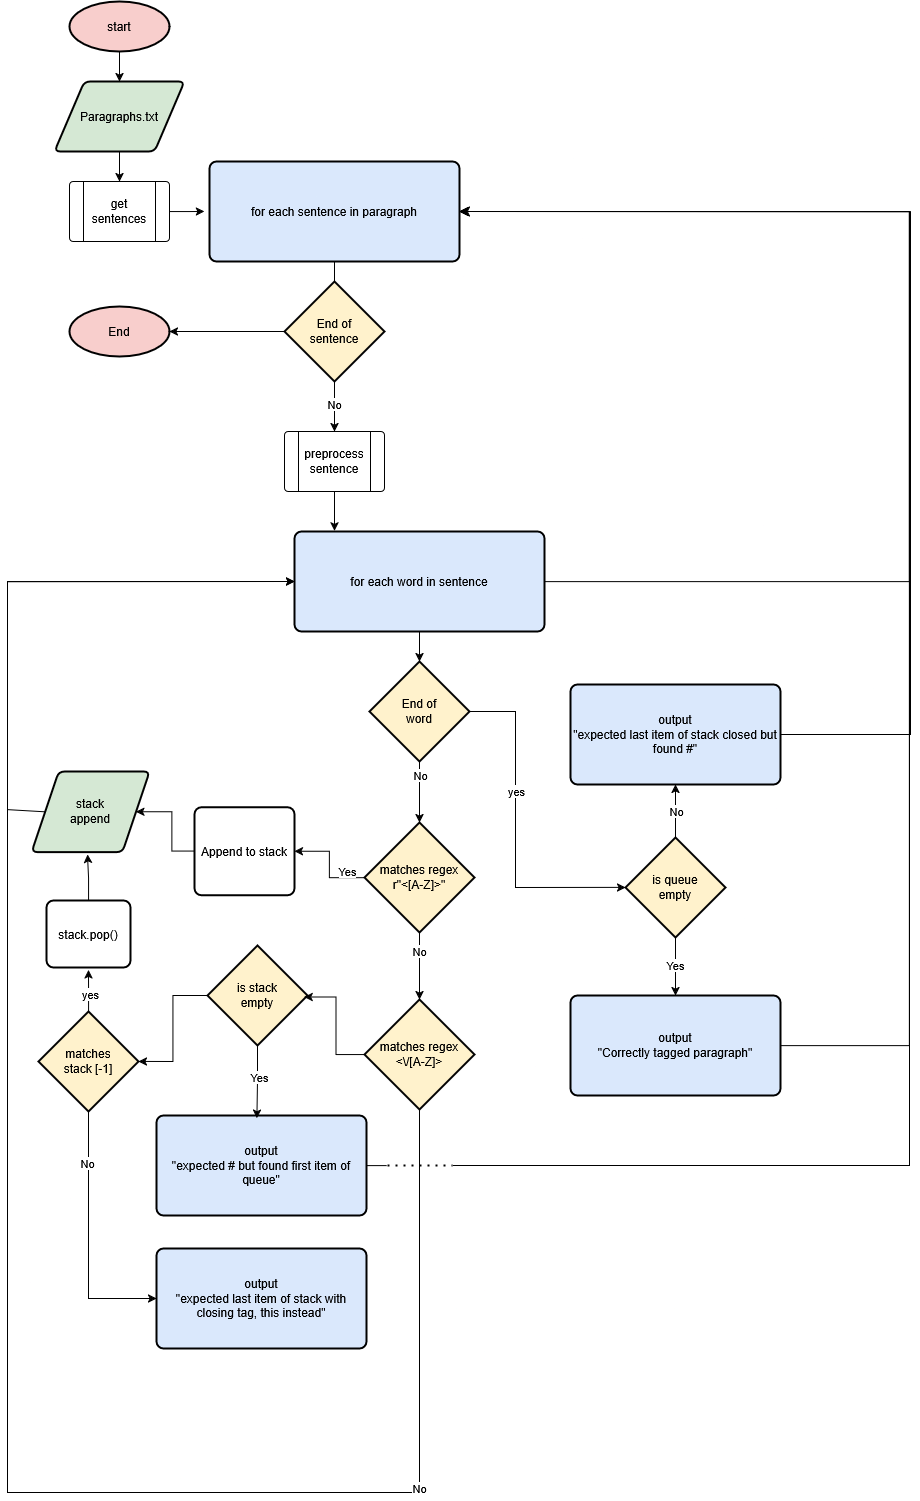

The diagram above was exported from draw.io. Its source (the exported page's mxGraphModel, read from the mxfile embedded in the PNG):
<mxGraphModel dx="3169" dy="2769" grid="0" gridSize="10" guides="1" tooltips="1" connect="1" arrows="1" fold="1" page="1" pageScale="1" pageWidth="850" pageHeight="1100" math="0" shadow="0">
  <root>
    <mxCell id="0" />
    <mxCell id="1" parent="0" />
    <mxCell id="srPdO0u0GRGwwxOZhtqT-45" style="edgeStyle=orthogonalEdgeStyle;rounded=0;orthogonalLoop=1;jettySize=auto;html=1;entryX=0.5;entryY=0;entryDx=0;entryDy=0;" parent="1" source="srPdO0u0GRGwwxOZhtqT-1" target="srPdO0u0GRGwwxOZhtqT-26" edge="1">
      <mxGeometry relative="1" as="geometry" />
    </mxCell>
    <mxCell id="srPdO0u0GRGwwxOZhtqT-1" value="Paragraphs.txt" style="shape=parallelogram;html=1;strokeWidth=2;perimeter=parallelogramPerimeter;whiteSpace=wrap;rounded=1;arcSize=12;size=0.23;fillColor=#d5e8d4;strokeColor=default;" parent="1" vertex="1">
      <mxGeometry x="110" y="-780" width="130" height="70" as="geometry" />
    </mxCell>
    <mxCell id="srPdO0u0GRGwwxOZhtqT-46" style="edgeStyle=orthogonalEdgeStyle;rounded=0;orthogonalLoop=1;jettySize=auto;html=1;entryX=0.5;entryY=0;entryDx=0;entryDy=0;" parent="1" source="srPdO0u0GRGwwxOZhtqT-2" target="srPdO0u0GRGwwxOZhtqT-1" edge="1">
      <mxGeometry relative="1" as="geometry" />
    </mxCell>
    <mxCell id="srPdO0u0GRGwwxOZhtqT-2" value="start" style="strokeWidth=2;html=1;shape=mxgraph.flowchart.start_2;whiteSpace=wrap;fillColor=#f8cecc;strokeColor=default;" parent="1" vertex="1">
      <mxGeometry x="125" y="-860" width="100" height="50" as="geometry" />
    </mxCell>
    <mxCell id="srPdO0u0GRGwwxOZhtqT-23" style="edgeStyle=orthogonalEdgeStyle;rounded=0;orthogonalLoop=1;jettySize=auto;html=1;" parent="1" source="srPdO0u0GRGwwxOZhtqT-3" target="srPdO0u0GRGwwxOZhtqT-19" edge="1">
      <mxGeometry relative="1" as="geometry">
        <Array as="points">
          <mxPoint x="390" y="-620" />
          <mxPoint x="390" y="-620" />
        </Array>
      </mxGeometry>
    </mxCell>
    <mxCell id="srPdO0u0GRGwwxOZhtqT-42" value="No" style="edgeLabel;html=1;align=center;verticalAlign=middle;resizable=0;points=[];" parent="srPdO0u0GRGwwxOZhtqT-23" vertex="1" connectable="0">
      <mxGeometry x="0.6785" y="-1" relative="1" as="geometry">
        <mxPoint as="offset" />
      </mxGeometry>
    </mxCell>
    <mxCell id="srPdO0u0GRGwwxOZhtqT-3" value="for each sentence in paragraph" style="rounded=1;whiteSpace=wrap;html=1;absoluteArcSize=1;arcSize=14;strokeWidth=2;fillColor=#dae8fc;strokeColor=#000000;" parent="1" vertex="1">
      <mxGeometry x="265" y="-700" width="250" height="100" as="geometry" />
    </mxCell>
    <mxCell id="DJ99cKaPdmq1Su4U6m6_-1" style="edgeStyle=orthogonalEdgeStyle;rounded=0;orthogonalLoop=1;jettySize=auto;html=1;entryX=1;entryY=0.5;entryDx=0;entryDy=0;" edge="1" parent="1" source="srPdO0u0GRGwwxOZhtqT-4" target="srPdO0u0GRGwwxOZhtqT-3">
      <mxGeometry relative="1" as="geometry">
        <Array as="points">
          <mxPoint x="965" y="-280" />
          <mxPoint x="965" y="-650" />
        </Array>
      </mxGeometry>
    </mxCell>
    <mxCell id="srPdO0u0GRGwwxOZhtqT-4" value="for each word in sentence" style="rounded=1;whiteSpace=wrap;html=1;absoluteArcSize=1;arcSize=14;strokeWidth=2;fillColor=#dae8fc;strokeColor=#000000;" parent="1" vertex="1">
      <mxGeometry x="350" y="-330" width="250" height="100" as="geometry" />
    </mxCell>
    <mxCell id="srPdO0u0GRGwwxOZhtqT-12" style="edgeStyle=orthogonalEdgeStyle;rounded=0;orthogonalLoop=1;jettySize=auto;html=1;" parent="1" source="srPdO0u0GRGwwxOZhtqT-5" edge="1" target="DJ99cKaPdmq1Su4U6m6_-2">
      <mxGeometry relative="1" as="geometry">
        <mxPoint x="315" y="-10.370000000000001" as="targetPoint" />
      </mxGeometry>
    </mxCell>
    <mxCell id="srPdO0u0GRGwwxOZhtqT-34" value="Yes" style="edgeLabel;html=1;align=center;verticalAlign=middle;resizable=0;points=[];" parent="srPdO0u0GRGwwxOZhtqT-12" vertex="1" connectable="0">
      <mxGeometry x="-0.1062" relative="1" as="geometry">
        <mxPoint x="17" as="offset" />
      </mxGeometry>
    </mxCell>
    <mxCell id="srPdO0u0GRGwwxOZhtqT-5" value="matches regex r&quot;&amp;lt;[A-Z]&amp;gt;&quot;" style="strokeWidth=2;html=1;shape=mxgraph.flowchart.decision;whiteSpace=wrap;fillColor=#fff2cc;strokeColor=default;" parent="1" vertex="1">
      <mxGeometry x="420" y="-39" width="110" height="110" as="geometry" />
    </mxCell>
    <mxCell id="srPdO0u0GRGwwxOZhtqT-30" style="edgeStyle=orthogonalEdgeStyle;rounded=0;orthogonalLoop=1;jettySize=auto;html=1;" parent="1" source="srPdO0u0GRGwwxOZhtqT-6" edge="1">
      <mxGeometry relative="1" as="geometry">
        <mxPoint x="350" y="-280" as="targetPoint" />
        <Array as="points">
          <mxPoint x="475" y="631" />
          <mxPoint x="63" y="631" />
          <mxPoint x="63" y="-280" />
        </Array>
      </mxGeometry>
    </mxCell>
    <mxCell id="srPdO0u0GRGwwxOZhtqT-32" value="No" style="edgeLabel;html=1;align=center;verticalAlign=middle;resizable=0;points=[];" parent="srPdO0u0GRGwwxOZhtqT-30" vertex="1" connectable="0">
      <mxGeometry x="-0.62" y="-1" relative="1" as="geometry">
        <mxPoint as="offset" />
      </mxGeometry>
    </mxCell>
    <mxCell id="srPdO0u0GRGwwxOZhtqT-6" value="&lt;div&gt;matches regex&lt;/div&gt;&lt;div&gt;&amp;lt;\/[A-Z]&amp;gt;&lt;/div&gt;" style="strokeWidth=2;html=1;shape=mxgraph.flowchart.decision;whiteSpace=wrap;fillColor=#fff2cc;strokeColor=default;" parent="1" vertex="1">
      <mxGeometry x="420" y="138" width="110" height="110" as="geometry" />
    </mxCell>
    <mxCell id="srPdO0u0GRGwwxOZhtqT-7" style="edgeStyle=orthogonalEdgeStyle;rounded=0;orthogonalLoop=1;jettySize=auto;html=1;entryX=0.5;entryY=0;entryDx=0;entryDy=0;entryPerimeter=0;" parent="1" source="srPdO0u0GRGwwxOZhtqT-5" target="srPdO0u0GRGwwxOZhtqT-6" edge="1">
      <mxGeometry relative="1" as="geometry" />
    </mxCell>
    <mxCell id="srPdO0u0GRGwwxOZhtqT-8" value="No" style="edgeLabel;html=1;align=center;verticalAlign=middle;resizable=0;points=[];" parent="srPdO0u0GRGwwxOZhtqT-7" vertex="1" connectable="0">
      <mxGeometry x="-0.5" y="-1" relative="1" as="geometry">
        <mxPoint as="offset" />
      </mxGeometry>
    </mxCell>
    <mxCell id="DJ99cKaPdmq1Su4U6m6_-4" style="edgeStyle=orthogonalEdgeStyle;rounded=0;orthogonalLoop=1;jettySize=auto;html=1;entryX=0;entryY=0.5;entryDx=0;entryDy=0;exitX=0;exitY=0.5;exitDx=0;exitDy=0;" edge="1" parent="1" source="srPdO0u0GRGwwxOZhtqT-11" target="srPdO0u0GRGwwxOZhtqT-4">
      <mxGeometry relative="1" as="geometry">
        <Array as="points">
          <mxPoint x="101" y="-52" />
          <mxPoint x="63" y="-52" />
          <mxPoint x="63" y="-280" />
        </Array>
      </mxGeometry>
    </mxCell>
    <mxCell id="srPdO0u0GRGwwxOZhtqT-11" value="&lt;div&gt;stack&lt;/div&gt;&lt;div&gt;append&lt;/div&gt;" style="shape=parallelogram;html=1;strokeWidth=2;perimeter=parallelogramPerimeter;whiteSpace=wrap;rounded=1;arcSize=12;size=0.23;fillColor=#d5e8d4;strokeColor=default;" parent="1" vertex="1">
      <mxGeometry x="87" y="-90" width="118" height="80.63" as="geometry" />
    </mxCell>
    <mxCell id="srPdO0u0GRGwwxOZhtqT-19" value="" style="verticalLabelPosition=bottom;verticalAlign=top;html=1;shape=process;whiteSpace=wrap;rounded=1;size=0.14;arcSize=6;" parent="1" vertex="1">
      <mxGeometry x="340" y="-430" width="100" height="60" as="geometry" />
    </mxCell>
    <mxCell id="srPdO0u0GRGwwxOZhtqT-22" value="&lt;div&gt;preprocess&lt;/div&gt;&lt;div&gt;sentence&lt;/div&gt;" style="text;html=1;align=center;verticalAlign=middle;whiteSpace=wrap;rounded=0;" parent="1" vertex="1">
      <mxGeometry x="360" y="-415" width="60" height="30" as="geometry" />
    </mxCell>
    <mxCell id="srPdO0u0GRGwwxOZhtqT-24" style="edgeStyle=orthogonalEdgeStyle;rounded=0;orthogonalLoop=1;jettySize=auto;html=1;entryX=0.16;entryY=-0.006;entryDx=0;entryDy=0;entryPerimeter=0;" parent="1" source="srPdO0u0GRGwwxOZhtqT-19" target="srPdO0u0GRGwwxOZhtqT-4" edge="1">
      <mxGeometry relative="1" as="geometry" />
    </mxCell>
    <mxCell id="srPdO0u0GRGwwxOZhtqT-44" style="edgeStyle=orthogonalEdgeStyle;rounded=0;orthogonalLoop=1;jettySize=auto;html=1;" parent="1" source="srPdO0u0GRGwwxOZhtqT-26" edge="1">
      <mxGeometry relative="1" as="geometry">
        <mxPoint x="260" y="-650" as="targetPoint" />
      </mxGeometry>
    </mxCell>
    <mxCell id="srPdO0u0GRGwwxOZhtqT-26" value="" style="verticalLabelPosition=bottom;verticalAlign=top;html=1;shape=process;whiteSpace=wrap;rounded=1;size=0.14;arcSize=6;" parent="1" vertex="1">
      <mxGeometry x="125" y="-680" width="100" height="60" as="geometry" />
    </mxCell>
    <mxCell id="srPdO0u0GRGwwxOZhtqT-29" value="get sentences" style="text;html=1;align=center;verticalAlign=middle;whiteSpace=wrap;rounded=0;" parent="1" vertex="1">
      <mxGeometry x="145" y="-665" width="60" height="30" as="geometry" />
    </mxCell>
    <mxCell id="srPdO0u0GRGwwxOZhtqT-35" value="&lt;div&gt;End of &lt;br&gt;&lt;/div&gt;&lt;div&gt;word&lt;/div&gt;" style="strokeWidth=2;html=1;shape=mxgraph.flowchart.decision;whiteSpace=wrap;fillColor=#fff2cc;strokeColor=default;" parent="1" vertex="1">
      <mxGeometry x="425" y="-200" width="100" height="100" as="geometry" />
    </mxCell>
    <mxCell id="srPdO0u0GRGwwxOZhtqT-36" style="edgeStyle=orthogonalEdgeStyle;rounded=0;orthogonalLoop=1;jettySize=auto;html=1;entryX=0.5;entryY=0;entryDx=0;entryDy=0;entryPerimeter=0;" parent="1" source="srPdO0u0GRGwwxOZhtqT-4" target="srPdO0u0GRGwwxOZhtqT-35" edge="1">
      <mxGeometry relative="1" as="geometry" />
    </mxCell>
    <mxCell id="srPdO0u0GRGwwxOZhtqT-37" style="edgeStyle=orthogonalEdgeStyle;rounded=0;orthogonalLoop=1;jettySize=auto;html=1;entryX=0.5;entryY=0;entryDx=0;entryDy=0;entryPerimeter=0;" parent="1" source="srPdO0u0GRGwwxOZhtqT-35" target="srPdO0u0GRGwwxOZhtqT-5" edge="1">
      <mxGeometry relative="1" as="geometry" />
    </mxCell>
    <mxCell id="srPdO0u0GRGwwxOZhtqT-38" value="No" style="edgeLabel;html=1;align=center;verticalAlign=middle;resizable=0;points=[];" parent="srPdO0u0GRGwwxOZhtqT-37" vertex="1" connectable="0">
      <mxGeometry x="-0.5477" relative="1" as="geometry">
        <mxPoint as="offset" />
      </mxGeometry>
    </mxCell>
    <mxCell id="srPdO0u0GRGwwxOZhtqT-41" value="&lt;div&gt;End of &lt;br&gt;&lt;/div&gt;&lt;div&gt;sentence&lt;/div&gt;" style="strokeWidth=2;html=1;shape=mxgraph.flowchart.decision;whiteSpace=wrap;fillColor=#fff2cc;strokeColor=default;" parent="1" vertex="1">
      <mxGeometry x="340" y="-580" width="100" height="100" as="geometry" />
    </mxCell>
    <mxCell id="srPdO0u0GRGwwxOZhtqT-86" value="End" style="strokeWidth=2;html=1;shape=mxgraph.flowchart.start_2;whiteSpace=wrap;fillColor=#f8cecc;strokeColor=default;" parent="1" vertex="1">
      <mxGeometry x="125" y="-555" width="100" height="50" as="geometry" />
    </mxCell>
    <mxCell id="srPdO0u0GRGwwxOZhtqT-87" style="edgeStyle=orthogonalEdgeStyle;rounded=0;orthogonalLoop=1;jettySize=auto;html=1;entryX=1;entryY=0.5;entryDx=0;entryDy=0;entryPerimeter=0;" parent="1" source="srPdO0u0GRGwwxOZhtqT-41" target="srPdO0u0GRGwwxOZhtqT-86" edge="1">
      <mxGeometry relative="1" as="geometry" />
    </mxCell>
    <mxCell id="srPdO0u0GRGwwxOZhtqT-103" style="edgeStyle=orthogonalEdgeStyle;rounded=0;orthogonalLoop=1;jettySize=auto;html=1;" parent="1" source="srPdO0u0GRGwwxOZhtqT-101" target="srPdO0u0GRGwwxOZhtqT-102" edge="1">
      <mxGeometry relative="1" as="geometry" />
    </mxCell>
    <mxCell id="srPdO0u0GRGwwxOZhtqT-104" value="Yes" style="edgeLabel;html=1;align=center;verticalAlign=middle;resizable=0;points=[];" parent="srPdO0u0GRGwwxOZhtqT-103" vertex="1" connectable="0">
      <mxGeometry x="-0.0841" y="-1" relative="1" as="geometry">
        <mxPoint as="offset" />
      </mxGeometry>
    </mxCell>
    <mxCell id="srPdO0u0GRGwwxOZhtqT-113" style="edgeStyle=orthogonalEdgeStyle;rounded=0;orthogonalLoop=1;jettySize=auto;html=1;exitX=0.5;exitY=0;exitDx=0;exitDy=0;exitPerimeter=0;" parent="1" source="srPdO0u0GRGwwxOZhtqT-101" target="srPdO0u0GRGwwxOZhtqT-107" edge="1">
      <mxGeometry relative="1" as="geometry">
        <mxPoint x="800.5" y="21.74000000000001" as="sourcePoint" />
        <mxPoint x="870.5" y="21.74000000000001" as="targetPoint" />
      </mxGeometry>
    </mxCell>
    <mxCell id="srPdO0u0GRGwwxOZhtqT-117" value="No" style="edgeLabel;html=1;align=center;verticalAlign=middle;resizable=0;points=[];" parent="srPdO0u0GRGwwxOZhtqT-113" vertex="1" connectable="0">
      <mxGeometry x="-0.0026" relative="1" as="geometry">
        <mxPoint as="offset" />
      </mxGeometry>
    </mxCell>
    <mxCell id="srPdO0u0GRGwwxOZhtqT-101" value="&lt;div&gt;is queue &lt;br&gt;&lt;/div&gt;&lt;div&gt;empty&lt;/div&gt;" style="strokeWidth=2;html=1;shape=mxgraph.flowchart.decision;whiteSpace=wrap;fillColor=#fff2cc;strokeColor=default;" parent="1" vertex="1">
      <mxGeometry x="681" y="-24" width="100" height="100" as="geometry" />
    </mxCell>
    <mxCell id="DJ99cKaPdmq1Su4U6m6_-30" style="edgeStyle=orthogonalEdgeStyle;rounded=0;orthogonalLoop=1;jettySize=auto;html=1;entryX=1;entryY=0.5;entryDx=0;entryDy=0;" edge="1" parent="1" source="srPdO0u0GRGwwxOZhtqT-102" target="srPdO0u0GRGwwxOZhtqT-3">
      <mxGeometry relative="1" as="geometry">
        <Array as="points">
          <mxPoint x="965" y="184" />
          <mxPoint x="965" y="-650" />
        </Array>
      </mxGeometry>
    </mxCell>
    <mxCell id="srPdO0u0GRGwwxOZhtqT-102" value="&lt;div&gt;output &lt;br&gt;&lt;/div&gt;&lt;div&gt;&quot;Correctly tagged paragraph&quot;&lt;/div&gt;" style="rounded=1;whiteSpace=wrap;html=1;absoluteArcSize=1;arcSize=14;strokeWidth=2;fillColor=#dae8fc;strokeColor=#000000;" parent="1" vertex="1">
      <mxGeometry x="626" y="134" width="210" height="100" as="geometry" />
    </mxCell>
    <mxCell id="DJ99cKaPdmq1Su4U6m6_-29" style="edgeStyle=orthogonalEdgeStyle;rounded=0;orthogonalLoop=1;jettySize=auto;html=1;entryX=1;entryY=0.5;entryDx=0;entryDy=0;" edge="1" parent="1" source="srPdO0u0GRGwwxOZhtqT-107" target="srPdO0u0GRGwwxOZhtqT-3">
      <mxGeometry relative="1" as="geometry">
        <Array as="points">
          <mxPoint x="966" y="-127" />
          <mxPoint x="966" y="-650" />
        </Array>
      </mxGeometry>
    </mxCell>
    <mxCell id="srPdO0u0GRGwwxOZhtqT-107" value="&lt;div&gt;output &lt;br&gt;&lt;/div&gt;&lt;div&gt;&quot;expected last item of stack closed but found #&quot;&lt;/div&gt;" style="rounded=1;whiteSpace=wrap;html=1;absoluteArcSize=1;arcSize=14;strokeWidth=2;fillColor=#dae8fc;strokeColor=#000000;" parent="1" vertex="1">
      <mxGeometry x="626" y="-177" width="210" height="100" as="geometry" />
    </mxCell>
    <mxCell id="DJ99cKaPdmq1Su4U6m6_-3" style="edgeStyle=orthogonalEdgeStyle;rounded=0;orthogonalLoop=1;jettySize=auto;html=1;" edge="1" parent="1" source="DJ99cKaPdmq1Su4U6m6_-2" target="srPdO0u0GRGwwxOZhtqT-11">
      <mxGeometry relative="1" as="geometry" />
    </mxCell>
    <mxCell id="DJ99cKaPdmq1Su4U6m6_-2" value="Append to stack" style="rounded=1;whiteSpace=wrap;html=1;absoluteArcSize=1;arcSize=14;strokeWidth=2;" vertex="1" parent="1">
      <mxGeometry x="250" y="-54.37" width="100" height="88" as="geometry" />
    </mxCell>
    <mxCell id="DJ99cKaPdmq1Su4U6m6_-6" value="&lt;div&gt;is stack &lt;br&gt;&lt;/div&gt;&lt;div&gt;empty&lt;/div&gt;" style="strokeWidth=2;html=1;shape=mxgraph.flowchart.decision;whiteSpace=wrap;fillColor=#fff2cc;strokeColor=default;" vertex="1" parent="1">
      <mxGeometry x="263" y="84" width="100" height="100" as="geometry" />
    </mxCell>
    <mxCell id="DJ99cKaPdmq1Su4U6m6_-10" style="edgeStyle=orthogonalEdgeStyle;rounded=0;orthogonalLoop=1;jettySize=auto;html=1;entryX=0.966;entryY=0.514;entryDx=0;entryDy=0;entryPerimeter=0;" edge="1" parent="1" source="srPdO0u0GRGwwxOZhtqT-6" target="DJ99cKaPdmq1Su4U6m6_-6">
      <mxGeometry relative="1" as="geometry" />
    </mxCell>
    <mxCell id="DJ99cKaPdmq1Su4U6m6_-15" style="edgeStyle=orthogonalEdgeStyle;rounded=0;orthogonalLoop=1;jettySize=auto;html=1;endArrow=none;startFill=0;" edge="1" parent="1" source="DJ99cKaPdmq1Su4U6m6_-11">
      <mxGeometry relative="1" as="geometry">
        <mxPoint x="442.9411764705883" y="303.9999999999998" as="targetPoint" />
      </mxGeometry>
    </mxCell>
    <mxCell id="DJ99cKaPdmq1Su4U6m6_-11" value="&lt;div&gt;output &lt;br&gt;&lt;/div&gt;&lt;div&gt;&quot;expected # but found first item of queue&quot;&lt;/div&gt;" style="rounded=1;whiteSpace=wrap;html=1;absoluteArcSize=1;arcSize=14;strokeWidth=2;fillColor=#dae8fc;strokeColor=#000000;" vertex="1" parent="1">
      <mxGeometry x="212" y="254" width="210" height="100" as="geometry" />
    </mxCell>
    <mxCell id="DJ99cKaPdmq1Su4U6m6_-12" style="edgeStyle=orthogonalEdgeStyle;rounded=0;orthogonalLoop=1;jettySize=auto;html=1;entryX=0.478;entryY=0.026;entryDx=0;entryDy=0;entryPerimeter=0;" edge="1" parent="1" source="DJ99cKaPdmq1Su4U6m6_-6" target="DJ99cKaPdmq1Su4U6m6_-11">
      <mxGeometry relative="1" as="geometry" />
    </mxCell>
    <mxCell id="DJ99cKaPdmq1Su4U6m6_-13" value="Yes" style="edgeLabel;html=1;align=center;verticalAlign=middle;resizable=0;points=[];" vertex="1" connectable="0" parent="DJ99cKaPdmq1Su4U6m6_-12">
      <mxGeometry x="-0.141" y="1" relative="1" as="geometry">
        <mxPoint as="offset" />
      </mxGeometry>
    </mxCell>
    <mxCell id="DJ99cKaPdmq1Su4U6m6_-14" value="" style="endArrow=none;dashed=1;html=1;dashPattern=1 3;strokeWidth=2;rounded=0;edgeStyle=orthogonalEdgeStyle;" edge="1" parent="1">
      <mxGeometry width="50" height="50" relative="1" as="geometry">
        <mxPoint x="443" y="304" as="sourcePoint" />
        <mxPoint x="508" y="303" as="targetPoint" />
        <Array as="points">
          <mxPoint x="508" y="304" />
        </Array>
      </mxGeometry>
    </mxCell>
    <mxCell id="DJ99cKaPdmq1Su4U6m6_-16" value="" style="edgeStyle=elbowEdgeStyle;elbow=horizontal;endArrow=classic;html=1;curved=0;rounded=0;endSize=8;startSize=8;entryX=1;entryY=0.5;entryDx=0;entryDy=0;" edge="1" parent="1" target="srPdO0u0GRGwwxOZhtqT-3">
      <mxGeometry width="50" height="50" relative="1" as="geometry">
        <mxPoint x="509" y="304" as="sourcePoint" />
        <mxPoint x="586" y="245" as="targetPoint" />
        <Array as="points">
          <mxPoint x="965" y="-188" />
        </Array>
      </mxGeometry>
    </mxCell>
    <mxCell id="DJ99cKaPdmq1Su4U6m6_-21" style="edgeStyle=orthogonalEdgeStyle;rounded=0;orthogonalLoop=1;jettySize=auto;html=1;" edge="1" parent="1" source="DJ99cKaPdmq1Su4U6m6_-17">
      <mxGeometry relative="1" as="geometry">
        <mxPoint x="144" y="108.33333333333326" as="targetPoint" />
      </mxGeometry>
    </mxCell>
    <mxCell id="DJ99cKaPdmq1Su4U6m6_-23" value="&lt;div&gt;yes&lt;/div&gt;" style="edgeLabel;html=1;align=center;verticalAlign=middle;resizable=0;points=[];" vertex="1" connectable="0" parent="DJ99cKaPdmq1Su4U6m6_-21">
      <mxGeometry x="-0.1216" y="-1" relative="1" as="geometry">
        <mxPoint as="offset" />
      </mxGeometry>
    </mxCell>
    <mxCell id="DJ99cKaPdmq1Su4U6m6_-25" style="edgeStyle=orthogonalEdgeStyle;rounded=0;orthogonalLoop=1;jettySize=auto;html=1;entryX=0;entryY=0.5;entryDx=0;entryDy=0;" edge="1" parent="1" source="DJ99cKaPdmq1Su4U6m6_-17" target="DJ99cKaPdmq1Su4U6m6_-24">
      <mxGeometry relative="1" as="geometry">
        <Array as="points">
          <mxPoint x="144" y="437" />
        </Array>
      </mxGeometry>
    </mxCell>
    <mxCell id="DJ99cKaPdmq1Su4U6m6_-26" value="No" style="edgeLabel;html=1;align=center;verticalAlign=middle;resizable=0;points=[];" vertex="1" connectable="0" parent="DJ99cKaPdmq1Su4U6m6_-25">
      <mxGeometry x="-0.6075" y="-2" relative="1" as="geometry">
        <mxPoint as="offset" />
      </mxGeometry>
    </mxCell>
    <mxCell id="DJ99cKaPdmq1Su4U6m6_-17" value="&lt;div&gt;matches &lt;br&gt;&lt;/div&gt;&lt;div&gt;stack [-1]&lt;/div&gt;" style="strokeWidth=2;html=1;shape=mxgraph.flowchart.decision;whiteSpace=wrap;fillColor=#fff2cc;strokeColor=default;" vertex="1" parent="1">
      <mxGeometry x="94" y="150" width="100" height="100" as="geometry" />
    </mxCell>
    <mxCell id="DJ99cKaPdmq1Su4U6m6_-18" style="edgeStyle=orthogonalEdgeStyle;rounded=0;orthogonalLoop=1;jettySize=auto;html=1;entryX=1;entryY=0.5;entryDx=0;entryDy=0;entryPerimeter=0;" edge="1" parent="1" source="DJ99cKaPdmq1Su4U6m6_-6" target="DJ99cKaPdmq1Su4U6m6_-17">
      <mxGeometry relative="1" as="geometry" />
    </mxCell>
    <mxCell id="DJ99cKaPdmq1Su4U6m6_-22" style="edgeStyle=orthogonalEdgeStyle;rounded=0;orthogonalLoop=1;jettySize=auto;html=1;" edge="1" parent="1" source="DJ99cKaPdmq1Su4U6m6_-20">
      <mxGeometry relative="1" as="geometry">
        <mxPoint x="143" y="-7" as="targetPoint" />
      </mxGeometry>
    </mxCell>
    <mxCell id="DJ99cKaPdmq1Su4U6m6_-20" value="stack.pop()" style="rounded=1;whiteSpace=wrap;html=1;absoluteArcSize=1;arcSize=14;strokeWidth=2;" vertex="1" parent="1">
      <mxGeometry x="102" y="39" width="84" height="67" as="geometry" />
    </mxCell>
    <mxCell id="DJ99cKaPdmq1Su4U6m6_-24" value="&lt;div&gt;output &lt;br&gt;&lt;/div&gt;&lt;div&gt;&quot;expected last item of stack with closing tag, this instead&quot;&lt;/div&gt;" style="rounded=1;whiteSpace=wrap;html=1;absoluteArcSize=1;arcSize=14;strokeWidth=2;fillColor=#dae8fc;strokeColor=#000000;" vertex="1" parent="1">
      <mxGeometry x="212" y="387" width="210" height="100" as="geometry" />
    </mxCell>
    <mxCell id="DJ99cKaPdmq1Su4U6m6_-27" style="edgeStyle=orthogonalEdgeStyle;rounded=0;orthogonalLoop=1;jettySize=auto;html=1;entryX=0;entryY=0.5;entryDx=0;entryDy=0;entryPerimeter=0;" edge="1" parent="1" source="srPdO0u0GRGwwxOZhtqT-35" target="srPdO0u0GRGwwxOZhtqT-101">
      <mxGeometry relative="1" as="geometry">
        <Array as="points">
          <mxPoint x="571" y="-150" />
          <mxPoint x="571" y="26" />
        </Array>
      </mxGeometry>
    </mxCell>
    <mxCell id="DJ99cKaPdmq1Su4U6m6_-28" value="yes" style="edgeLabel;html=1;align=center;verticalAlign=middle;resizable=0;points=[];" vertex="1" connectable="0" parent="DJ99cKaPdmq1Su4U6m6_-27">
      <mxGeometry x="-0.2456" relative="1" as="geometry">
        <mxPoint as="offset" />
      </mxGeometry>
    </mxCell>
  </root>
</mxGraphModel>